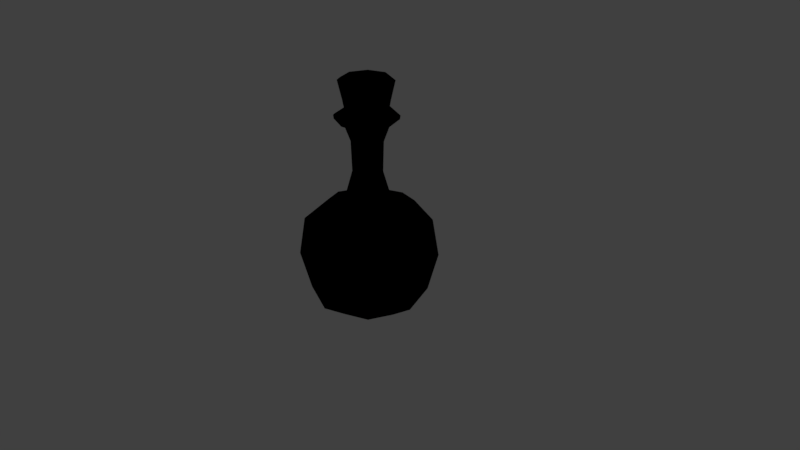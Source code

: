 # Source: potion.blend  (saved by Blender 2.78.0; exported with 4.5.12 LTS)
import bpy
from mathutils import Matrix  # noqa: F401  (used for matrix-valued properties, if any)

bpy.ops.wm.read_factory_settings(use_empty=True)
scene = bpy.context.scene
scene.name = 'Scene'

# ---- collections
col_collection_1 = bpy.data.collections.new('Collection 1'); scene.collection.children.link(col_collection_1)

# ---- images (referenced by path relative to the original .blend; pixels are not part of the script)
import os
ASSET_DIR = os.environ.get("B2B_ASSET_DIR", "")  # directory of the original .blend (textures are referenced by path, not embedded)
HERE = os.path.dirname(os.path.abspath(__file__))  # packed textures are extracted next to this script under _unpacked/

def load_image(name, relpath, width, height, colorspace="sRGB"):
    """Load a texture the original file referenced (path relative to the .blend, or extracted next to this script)."""
    p = next((c for c in (os.path.join(HERE, relpath), os.path.join(ASSET_DIR, relpath)) if relpath and os.path.exists(c)), "")
    if p:
        img = bpy.data.images.load(p, check_existing=True)
        img.name = name
    else:  # same state as the original file: an image datablock whose file is absent (Cycles renders it pink)
        img = bpy.data.images.new(name, width, height)
        img.source = "FILE"
        img.filepath = "//" + (relpath or name)
    img.colorspace_settings.name = colorspace
    return img
img_potion = load_image('potion', 'textures/potion.png', 1024, 1024, 'sRGB')

# ---- materials (node trees are filled in below, after node groups)
mat_potion = bpy.data.materials.new('potion')
mat_potion.alpha_threshold = 0.0
mat_potion.roughness = 0.5

# ---- material node trees
mat_potion.use_nodes = True; mat_potion.node_tree.nodes.clear()
_N = mat_potion.node_tree.nodes; _L = mat_potion.node_tree.links
n0 = _N.new('ShaderNodeOutputMaterial'); n0.name = 'Material Output'; n0.location = (300, 300)
n1 = _N.new('ShaderNodeBsdfDiffuse'); n1.name = 'Diffuse BSDF'; n1.location = (10, 300)
n1.inputs[0].default_value = (0.0, 0.0, 0.0, 1.0)
n2 = _N.new('ShaderNodeTexImage'); n2.name = 'Image Texture'; n2.location = (194, 180)
n2.width = 140
n2.image = img_potion
_L.new(n1.outputs[0], n0.inputs[0])
n0.is_active_output = True

# ---- world
world_world = bpy.data.worlds.new('World'); scene.world = world_world
world_world.color = (0.05088, 0.05088, 0.05088)
world_world.use_sun_shadow = False
world_world.sun_shadow_jitter_overblur = 0.0
world_world.cycles.sampling_method = 'MANUAL'

# ---- cameras
cam_camera = bpy.data.cameras.new('Camera')
cam_camera.clip_end = 100.0
cam_camera.lens = 35.0
cam_camera.sensor_width = 32.0
cam_camera.sensor_height = 18.0
cam_camera.ortho_scale = 7.314
cam_camera.dof.focus_distance = 0.0

# ---- lights
light_lamp = bpy.data.lights.new('Lamp', 'POINT')
light_lamp.transmission_factor = 0.0
light_lamp.cutoff_distance = 30.0
light_lamp.energy = 100.0
light_lamp.shadow_buffer_clip_start = 1.001
light_lamp.shadow_soft_size = 0.1
light_lamp.shadow_maximum_resolution = 0.006
light_lamp.use_absolute_resolution = True

# ---- meshes
me_sphere = bpy.data.meshes.new('Sphere')
me_sphere.from_pydata([(0.2123, 0.2123, 0.7699), (0.5719, 0.5719, 0.5), (0.6304, 0.6304, -4.371e-08), (0.5363, 0.5363, -0.5), (0.3145, 0.3145, -0.7177), (0.3002, 1.407e-07, 0.7699), (0.8087, 1.627e-07, 0.5), (0.8916, 1.349e-07, -4.371e-08), (0.7585, 1.905e-07, -0.5), (0.4448, 1.486e-07, -0.7177), (0.2123, -0.2123, 0.7699), (0.5719, -0.5719, 0.5), (0.6304, -0.6304, -4.371e-08), (0.5363, -0.5363, -0.5), (0.3145, -0.3145, -0.7177), (-3.623e-08, -0.3002, 0.7699), (4.115e-08, -0.8087, 0.5), (6.325e-09, -0.8916, -4.371e-08), (1.571e-08, -0.7585, -0.5), (-2.13e-09, -0.4448, -0.7177), (-0.2123, -0.2123, 0.7699), (-0.5719, -0.5719, 0.5), (-0.6304, -0.6304, -4.371e-08), (-0.5363, -0.5363, -0.5), (-0.3145, -0.3145, -0.7177), (-0.3002, 1.765e-07, 0.7699), (-0.8087, 1.071e-07, 0.5), (-0.8916, 1.614e-07, -4.371e-08), (-0.7585, 1.644e-07, -0.5), (-0.4448, 1.486e-07, -0.7177), (-0.2123, 0.2123, 0.7699), (-0.5719, 0.5719, 0.5), (-0.6304, 0.6304, -4.371e-08), (-0.5363, 0.5363, -0.5), (-0.3145, 0.3145, -0.7177), (1.744e-08, 0.3002, 0.7699), (-4.235e-08, 0.8087, 0.5), (6.325e-09, 0.8916, -4.371e-08), (1.571e-08, 0.7585, -0.5), (-1.539e-08, 0.4448, -0.7177), (0.4027, 1.365e-07, 1.874), (0.2848, 0.2848, 1.874), (0.2848, -0.2848, 1.874), (-4.377e-08, -0.4027, 1.874), (-0.2848, -0.2848, 1.874), (-0.4027, 1.845e-07, 1.874), (-0.2848, 0.2848, 1.874), (2.824e-08, 0.4027, 1.874), (6.425e-09, 0.19, 1.156), (7.75e-09, 0.2016, 1.542), (0.1425, 0.1425, 1.542), (0.1344, 0.1344, 1.156), (0.2016, 1.462e-07, 1.542), (0.19, 1.466e-07, 1.156), (0.1425, -0.1425, 1.542), (0.1344, -0.1344, 1.156), (-2.829e-08, -0.2016, 1.542), (-2.755e-08, -0.19, 1.156), (-0.1425, -0.1425, 1.542), (-0.1344, -0.1344, 1.156), (-0.2016, 1.702e-07, 1.542), (-0.19, 1.692e-07, 1.156), (-0.1344, 0.1344, 1.156), (-0.1425, 0.1425, 1.542), (0.4161, 0.4161, 0.6835), (0.5885, 1.5e-07, 0.6835), (0.4161, -0.4161, 0.6835), (3.539e-09, -0.5885, 0.6835), (-0.4161, -0.4161, 0.6835), (-0.5885, 1.38e-07, 0.6835), (-0.4161, 0.4161, 0.6835), (-1.449e-08, 0.5885, 0.6835), (0.2571, 1.43e-07, 1.885), (0.1818, 0.1818, 1.885), (0.1818, -0.1818, 1.885), (-3.298e-08, -0.2571, 1.885), (-0.1818, -0.1818, 1.885), (-0.2571, 1.736e-07, 1.885), (-0.1818, 0.1818, 1.885), (1.299e-08, 0.2571, 1.885), (0.3451, 1.369e-07, 2.306), (0.2441, 0.2441, 2.306), (0.2441, -0.2441, 2.306), (-3.858e-08, -0.3451, 2.306), (-0.2441, -0.2441, 2.306), (-0.3451, 1.781e-07, 2.306), (-0.2441, 0.2441, 2.306), (2.313e-08, 0.3451, 2.306), (0.2899, 1.413e-07, 2.065), (0.205, -0.205, 2.065), (-0.205, 0.205, 2.065), (1.598e-08, 0.2899, 2.065), (-0.205, -0.205, 2.065), (-0.2899, 1.758e-07, 2.065), (-3.585e-08, -0.2899, 2.065), (0.205, 0.205, 2.065), (-0.2432, 0.2432, 1.913), (2.018e-08, 0.344, 1.913), (-0.2432, -0.2432, 1.913), (-0.344, 1.791e-07, 1.913), (0.2432, -0.2432, 1.913), (-4.134e-08, -0.344, 1.913), (0.2432, 0.2432, 1.913), (0.344, 1.381e-07, 1.913), (2.356e-08, 0.3795, 1.896), (-0.3795, 1.825e-07, 1.896), (-4.43e-08, -0.3795, 1.896), (0.3795, 1.372e-07, 1.896), (-0.2684, 0.2684, 1.896), (-0.2684, -0.2684, 1.896), (0.2684, -0.2684, 1.896), (0.2684, 0.2684, 1.896), (-0.2125, 0.2125, 1.914), (-0.2125, -0.2125, 1.914), (0.2125, -0.2125, 1.914), (0.2125, 0.2125, 1.914), (1.658e-08, 0.3005, 1.914), (-0.3005, 1.764e-07, 1.914), (-3.716e-08, -0.3005, 1.914), (0.3005, 1.405e-07, 1.914), (0.3056, 1.392e-07, 2.339), (0.2161, 0.2161, 2.339), (0.2161, -0.2161, 2.339), (-4.508e-08, -0.3056, 2.339), (-0.2161, -0.2161, 2.339), (-0.3056, 1.756e-07, 2.339), (-0.2161, 0.2161, 2.339), (9.575e-09, 0.3056, 2.339), (2.717e-08, 0.3958, 1.827), (-0.2799, 0.2799, 1.827), (0.2799, 0.2799, 1.827), (0.3958, 1.369e-07, 1.827), (0.2799, -0.2799, 1.827), (-4.361e-08, -0.3958, 1.827), (-0.2799, -0.2799, 1.827), (-0.3958, 1.841e-07, 1.827), (0.1925, 0.1925, 1.735), (0.2722, 1.428e-07, 1.735), (0.1925, -0.1925, 1.735), (-3.385e-08, -0.2722, 1.735), (-0.1925, -0.1925, 1.735), (-0.2722, 1.753e-07, 1.735), (1.482e-08, 0.2722, 1.735), (-0.1925, 0.1925, 1.735), (1.719e-08, 0.2945, 1.777), (-0.2083, 0.2083, 1.777), (0.2083, 0.2083, 1.777), (0.2945, 1.41e-07, 1.777), (0.2083, -0.2083, 1.777), (-3.548e-08, -0.2945, 1.777), (-0.2083, -0.2083, 1.777), (-0.2945, 1.761e-07, 1.777)], [], [(38, 37, 2, 3), (71, 35, 0, 64), (39, 38, 3, 4), (37, 36, 1, 2), (4, 3, 8, 9), (2, 1, 6, 7), (3, 2, 7, 8), (64, 0, 5, 65), (9, 8, 13, 14), (7, 6, 11, 12), (8, 7, 12, 13), (65, 5, 10, 66), (14, 13, 18, 19), (12, 11, 16, 17), (13, 12, 17, 18), (66, 10, 15, 67), (19, 18, 23, 24), (17, 16, 21, 22), (18, 17, 22, 23), (67, 15, 20, 68), (22, 21, 26, 27), (23, 22, 27, 28), (68, 20, 25, 69), (24, 23, 28, 29), (28, 27, 32, 33), (69, 25, 30, 70), (29, 28, 33, 34), (27, 26, 31, 32), (4, 9, 14, 19, 24, 29, 34, 39), (33, 32, 37, 38), (70, 30, 35, 71), (34, 33, 38, 39), (32, 31, 36, 37), (130, 128, 47, 41), (116, 112, 78, 79), (131, 130, 41, 40), (132, 131, 40, 42), (133, 132, 42, 43), (134, 133, 43, 44), (135, 134, 44, 45), (128, 129, 46, 47), (129, 135, 45, 46), (30, 25, 61, 62), (62, 61, 60, 63), (35, 30, 62, 48), (48, 62, 63, 49), (25, 20, 59, 61), (61, 59, 58, 60), (20, 15, 57, 59), (59, 57, 56, 58), (15, 10, 55, 57), (57, 55, 54, 56), (10, 5, 53, 55), (55, 53, 52, 54), (5, 0, 51, 53), (53, 51, 50, 52), (0, 35, 48, 51), (51, 48, 49, 50), (31, 70, 71, 36), (26, 69, 70, 31), (21, 68, 69, 26), (16, 67, 68, 21), (11, 66, 67, 16), (6, 65, 66, 11), (1, 64, 65, 6), (36, 71, 64, 1), (89, 88, 80, 82), (117, 113, 76, 77), (118, 114, 74, 75), (119, 115, 73, 72), (115, 116, 79, 73), (112, 117, 77, 78), (113, 118, 75, 76), (114, 119, 72, 74), (85, 84, 124, 125), (91, 90, 86, 87), (93, 92, 84, 85), (94, 89, 82, 83), (88, 95, 81, 80), (95, 91, 87, 81), (90, 93, 85, 86), (92, 94, 83, 84), (76, 75, 94, 92), (78, 77, 93, 90), (73, 79, 91, 95), (72, 73, 95, 88), (75, 74, 89, 94), (77, 76, 92, 93), (79, 78, 90, 91), (74, 72, 88, 89), (110, 107, 103, 100), (109, 106, 101, 98), (108, 105, 99, 96), (111, 104, 97, 102), (107, 111, 102, 103), (106, 110, 100, 101), (105, 109, 98, 99), (104, 108, 96, 97), (47, 46, 108, 104), (45, 44, 109, 105), (43, 42, 110, 106), (40, 41, 111, 107), (41, 47, 104, 111), (46, 45, 105, 108), (44, 43, 106, 109), (42, 40, 107, 110), (100, 103, 119, 114), (98, 101, 118, 113), (96, 99, 117, 112), (102, 97, 116, 115), (103, 102, 115, 119), (101, 100, 114, 118), (99, 98, 113, 117), (97, 96, 112, 116), (120, 121, 127, 126, 125, 124, 123, 122), (83, 82, 122, 123), (80, 81, 121, 120), (81, 87, 127, 121), (86, 85, 125, 126), (84, 83, 123, 124), (82, 80, 120, 122), (87, 86, 126, 127), (145, 151, 135, 129), (144, 145, 129, 128), (151, 150, 134, 135), (150, 149, 133, 134), (149, 148, 132, 133), (148, 147, 131, 132), (147, 146, 130, 131), (146, 144, 128, 130), (50, 49, 142, 136), (52, 50, 136, 137), (54, 52, 137, 138), (56, 54, 138, 139), (58, 56, 139, 140), (60, 58, 140, 141), (49, 63, 143, 142), (63, 60, 141, 143), (136, 142, 144, 146), (137, 136, 146, 147), (138, 137, 147, 148), (139, 138, 148, 149), (140, 139, 149, 150), (141, 140, 150, 151), (142, 143, 145, 144), (143, 141, 151, 145)])
me_sphere.polygons.foreach_set('use_smooth', [True] * 146)
_uv = me_sphere.uv_layers.new(name='UVMap')
_uv.uv.foreach_set('vector', [0.5948, 0.4996, 0.4809, 0.4876, 0.4947, 0.3736, 0.6066, 0.4026, 0.3007, 0.2439, 0.2414, 0.2178, 0.2414, 0.1635, 0.3007, 0.1375, 0.6202, 0.1395, 0.6847, 0.1111, 0.6847, 0.2483, 0.6202, 0.2199, 0.4809, 0.4876, 0.3727, 0.4951, 0.3853, 0.3917, 0.4947, 0.3736, 0.6202, 0.2199, 0.6847, 0.2483, 0.5934, 0.3453, 0.5666, 0.2768, 0.749, 0.6492, 0.6406, 0.625, 0.6333, 0.521, 0.741, 0.5346, 0.8622, 0.6265, 0.749, 0.6492, 0.741, 0.5346, 0.8553, 0.529, 0.3007, 0.1375, 0.2414, 0.1635, 0.2053, 0.1252, 0.2298, 0.06225, 0.5666, 0.2768, 0.5934, 0.3453, 0.4641, 0.3453, 0.4908, 0.2768, 0.741, 0.5346, 0.6333, 0.521, 0.6406, 0.375, 0.749, 0.3736, 0.8553, 0.529, 0.741, 0.5346, 0.749, 0.3736, 0.8622, 0.392, 0.2298, 0.06225, 0.2053, 0.1252, 0.1541, 0.1252, 0.1296, 0.06225, 0.4908, 0.2768, 0.4641, 0.3453, 0.3727, 0.2483, 0.4373, 0.2199, 0.1354, 0.7847, 0.02587, 0.7666, 0.01336, 0.6632, 0.1216, 0.6707, 0.2472, 0.7557, 0.1354, 0.7847, 0.1216, 0.6707, 0.2355, 0.6587, 0.1296, 0.06225, 0.1541, 0.1252, 0.118, 0.1635, 0.05866, 0.1375, 0.4373, 0.2199, 0.3727, 0.2483, 0.3727, 0.1111, 0.4373, 0.1395, 0.1216, 0.6707, 0.01336, 0.6632, 0.01336, 0.517, 0.1216, 0.5095, 0.2355, 0.6587, 0.1216, 0.6707, 0.1216, 0.5095, 0.2355, 0.5216, 0.05866, 0.1375, 0.118, 0.1635, 0.118, 0.2178, 0.05866, 0.2439, 0.1216, 0.5095, 0.01336, 0.517, 0.02587, 0.4136, 0.1354, 0.3955, 0.2355, 0.5216, 0.1216, 0.5095, 0.1354, 0.3955, 0.2472, 0.4246, 0.05866, 0.2439, 0.118, 0.2178, 0.1541, 0.2562, 0.1296, 0.3191, 0.4373, 0.1395, 0.3727, 0.1111, 0.4641, 0.01417, 0.4908, 0.08264, 0.6066, 0.7337, 0.4947, 0.7628, 0.4809, 0.6488, 0.5948, 0.6368, 0.1296, 0.3191, 0.1541, 0.2562, 0.2053, 0.2562, 0.2298, 0.3191, 0.4908, 0.08264, 0.4641, 0.01417, 0.5934, 0.01417, 0.5666, 0.08264, 0.4947, 0.7628, 0.3853, 0.7447, 0.3727, 0.6413, 0.4809, 0.6488, 0.6202, 0.2199, 0.5666, 0.2768, 0.4908, 0.2768, 0.4373, 0.2199, 0.4373, 0.1395, 0.4908, 0.08264, 0.5666, 0.08264, 0.6202, 0.1395, 0.5948, 0.6368, 0.4809, 0.6488, 0.4809, 0.4876, 0.5948, 0.4996, 0.2298, 0.3191, 0.2053, 0.2562, 0.2414, 0.2178, 0.3007, 0.2439, 0.5666, 0.08264, 0.5934, 0.01417, 0.6847, 0.1111, 0.6202, 0.1395, 0.4809, 0.6488, 0.3727, 0.6413, 0.3727, 0.4951, 0.4809, 0.4876, 0.3336, 0.397, 0.3275, 0.4476, 0.3171, 0.447, 0.3233, 0.3955, 0.5174, 0.9062, 0.4812, 0.9446, 0.4775, 0.9351, 0.5084, 0.9023, 0.2843, 0.6723, 0.2879, 0.7232, 0.2776, 0.7241, 0.2739, 0.6724, 0.2879, 0.6009, 0.2843, 0.6723, 0.2739, 0.6724, 0.2776, 0.5997, 0.2843, 0.5192, 0.2904, 0.5698, 0.2801, 0.5713, 0.2739, 0.5198, 0.2843, 0.4476, 0.2843, 0.5192, 0.2739, 0.5198, 0.2739, 0.447, 0.2904, 0.397, 0.2843, 0.4476, 0.2739, 0.447, 0.2801, 0.3955, 0.3275, 0.4476, 0.3275, 0.5192, 0.3171, 0.5198, 0.3171, 0.447, 0.3275, 0.5192, 0.3336, 0.5698, 0.3233, 0.5713, 0.3171, 0.5198, 0.7476, 0.25, 0.7115, 0.2549, 0.7341, 0.1658, 0.757, 0.1626, 0.757, 0.1626, 0.7341, 0.1658, 0.7317, 0.07518, 0.756, 0.07186, 0.7988, 0.25, 0.7476, 0.25, 0.757, 0.1626, 0.7894, 0.1626, 0.7894, 0.1626, 0.757, 0.1626, 0.756, 0.07186, 0.7904, 0.07186, 0.7568, 0.9182, 0.7206, 0.9133, 0.7112, 0.826, 0.7341, 0.8291, 0.7341, 0.8291, 0.7112, 0.826, 0.7122, 0.7352, 0.7365, 0.7385, 0.7206, 0.9133, 0.6695, 0.9133, 0.6788, 0.826, 0.7112, 0.826, 0.7112, 0.826, 0.6788, 0.826, 0.6779, 0.7352, 0.7122, 0.7352, 0.6695, 0.9133, 0.6333, 0.9182, 0.6559, 0.8291, 0.6788, 0.826, 0.6788, 0.826, 0.6559, 0.8291, 0.6536, 0.7385, 0.6779, 0.7352, 0.8708, 0.9134, 0.8196, 0.9133, 0.8292, 0.826, 0.8616, 0.8261, 0.8616, 0.8261, 0.8292, 0.826, 0.8284, 0.7352, 0.8628, 0.7353, 0.8196, 0.9133, 0.7835, 0.9182, 0.8063, 0.8291, 0.8292, 0.826, 0.8292, 0.826, 0.8063, 0.8291, 0.8041, 0.7385, 0.8284, 0.7352, 0.8349, 0.2549, 0.7988, 0.25, 0.7894, 0.1626, 0.8123, 0.1658, 0.8123, 0.1658, 0.7894, 0.1626, 0.7904, 0.07186, 0.8146, 0.07518, 0.2486, 0.3672, 0.2298, 0.3191, 0.3007, 0.2439, 0.346, 0.2638, 0.1108, 0.3672, 0.1296, 0.3191, 0.2298, 0.3191, 0.2486, 0.3672, 0.01336, 0.2638, 0.05866, 0.2439, 0.1296, 0.3191, 0.1108, 0.3672, 0.01336, 0.1176, 0.05866, 0.1375, 0.05866, 0.2439, 0.01336, 0.2638, 0.1108, 0.01417, 0.1296, 0.06225, 0.05866, 0.1375, 0.01336, 0.1176, 0.2486, 0.01417, 0.2298, 0.06225, 0.1296, 0.06225, 0.1108, 0.01417, 0.346, 0.1176, 0.3007, 0.1375, 0.2298, 0.06225, 0.2486, 0.01417, 0.346, 0.2638, 0.3007, 0.2439, 0.3007, 0.1375, 0.346, 0.1176, 0.9464, 0.3817, 0.9438, 0.434, 0.8889, 0.4359, 0.892, 0.3736, 0.43, 0.9446, 0.3938, 0.9062, 0.4027, 0.9023, 0.4337, 0.9351, 0.3938, 0.8518, 0.43, 0.8134, 0.4337, 0.8229, 0.4027, 0.8558, 0.4812, 0.8134, 0.5174, 0.8518, 0.5084, 0.8558, 0.4775, 0.8229, 0.5174, 0.8518, 0.5174, 0.9062, 0.5084, 0.9023, 0.5084, 0.8558, 0.4812, 0.9446, 0.43, 0.9446, 0.4337, 0.9351, 0.4775, 0.9351, 0.3938, 0.9062, 0.3938, 0.8518, 0.4027, 0.8558, 0.4027, 0.9023, 0.43, 0.8134, 0.4812, 0.8134, 0.4775, 0.8229, 0.4337, 0.8229, 0.2445, 0.9637, 0.2029, 0.9196, 0.211, 0.916, 0.2478, 0.9551, 0.9164, 0.0633, 0.9164, 0.1157, 0.8616, 0.1207, 0.8616, 0.0583, 0.9208, 0.2052, 0.9164, 0.2423, 0.8616, 0.2373, 0.867, 0.1932, 0.9164, 0.2947, 0.9208, 0.3318, 0.867, 0.3438, 0.8616, 0.2997, 0.9438, 0.434, 0.9464, 0.4713, 0.892, 0.4803, 0.8889, 0.4359, 0.9208, 0.02624, 0.9164, 0.0633, 0.8616, 0.0583, 0.867, 0.01417, 0.9164, 0.1157, 0.9208, 0.1528, 0.867, 0.1648, 0.8616, 0.1207, 0.9164, 0.2423, 0.9164, 0.2947, 0.8616, 0.2997, 0.8616, 0.2373, 0.9568, 0.2453, 0.9568, 0.2917, 0.9164, 0.2947, 0.9164, 0.2423, 0.9568, 0.1127, 0.9608, 0.1456, 0.9208, 0.1528, 0.9164, 0.1157, 0.9608, 0.03339, 0.9568, 0.06626, 0.9164, 0.0633, 0.9208, 0.02624, 0.9843, 0.4333, 0.9866, 0.4664, 0.9464, 0.4713, 0.9438, 0.434, 0.9568, 0.2917, 0.9608, 0.3246, 0.9208, 0.3318, 0.9164, 0.2947, 0.9608, 0.2124, 0.9568, 0.2453, 0.9164, 0.2423, 0.9208, 0.2052, 0.9568, 0.06626, 0.9568, 0.1127, 0.9164, 0.1157, 0.9164, 0.0633, 0.9866, 0.3869, 0.9843, 0.4333, 0.9438, 0.434, 0.9464, 0.3817, 0.4232, 0.7962, 0.4879, 0.7962, 0.4849, 0.8039, 0.4263, 0.8039, 0.3775, 0.9133, 0.3775, 0.8447, 0.3848, 0.8479, 0.3848, 0.9101, 0.4879, 0.9618, 0.4232, 0.9618, 0.4263, 0.9541, 0.4849, 0.9541, 0.5336, 0.8447, 0.5336, 0.9133, 0.5263, 0.9101, 0.5263, 0.8479, 0.4879, 0.7962, 0.5336, 0.8447, 0.5263, 0.8479, 0.4849, 0.8039, 0.3775, 0.8447, 0.4232, 0.7962, 0.4263, 0.8039, 0.3848, 0.8479, 0.4232, 0.9618, 0.3775, 0.9133, 0.3848, 0.9101, 0.4263, 0.9541, 0.5336, 0.9133, 0.4879, 0.9618, 0.4849, 0.9541, 0.5263, 0.9101, 0.5384, 0.9154, 0.4899, 0.9669, 0.4879, 0.9618, 0.5336, 0.9133, 0.4213, 0.9669, 0.3727, 0.9154, 0.3775, 0.9133, 0.4232, 0.9618, 0.3727, 0.8426, 0.4213, 0.7911, 0.4232, 0.7962, 0.3775, 0.8447, 0.4899, 0.7911, 0.5384, 0.8426, 0.5336, 0.8447, 0.4879, 0.7962, 0.5384, 0.8426, 0.5384, 0.9154, 0.5336, 0.9133, 0.5336, 0.8447, 0.4899, 0.9669, 0.4213, 0.9669, 0.4232, 0.9618, 0.4879, 0.9618, 0.3727, 0.9154, 0.3727, 0.8426, 0.3775, 0.8447, 0.3775, 0.9133, 0.4213, 0.7911, 0.4899, 0.7911, 0.4879, 0.7962, 0.4232, 0.7962, 0.4263, 0.8039, 0.4849, 0.8039, 0.4812, 0.8134, 0.43, 0.8134, 0.3848, 0.9101, 0.3848, 0.8479, 0.3938, 0.8518, 0.3938, 0.9062, 0.4849, 0.9541, 0.4263, 0.9541, 0.43, 0.9446, 0.4812, 0.9446, 0.5263, 0.8479, 0.5263, 0.9101, 0.5174, 0.9062, 0.5174, 0.8518, 0.4849, 0.8039, 0.5263, 0.8479, 0.5174, 0.8518, 0.4812, 0.8134, 0.3848, 0.8479, 0.4263, 0.8039, 0.43, 0.8134, 0.3938, 0.8518, 0.4263, 0.9541, 0.3848, 0.9101, 0.3938, 0.9062, 0.43, 0.9446, 0.5263, 0.9101, 0.4849, 0.9541, 0.4812, 0.9446, 0.5174, 0.9062, 0.2999, 0.8217, 0.3367, 0.8608, 0.3367, 0.916, 0.2999, 0.9551, 0.2478, 0.9551, 0.211, 0.916, 0.211, 0.8608, 0.2478, 0.8217, 0.2029, 0.8572, 0.2445, 0.8131, 0.2478, 0.8217, 0.211, 0.8608, 0.3033, 0.8131, 0.3449, 0.8572, 0.3367, 0.8608, 0.2999, 0.8217, 0.3449, 0.8572, 0.3449, 0.9196, 0.3367, 0.916, 0.3367, 0.8608, 0.3033, 0.9637, 0.2445, 0.9637, 0.2478, 0.9551, 0.2999, 0.9551, 0.2029, 0.9196, 0.2029, 0.8572, 0.211, 0.8608, 0.211, 0.916, 0.2445, 0.8131, 0.3033, 0.8131, 0.2999, 0.8217, 0.2478, 0.8217, 0.3449, 0.9196, 0.3033, 0.9637, 0.2999, 0.9551, 0.3367, 0.916, 0.06967, 0.9637, 0.1199, 0.9637, 0.1285, 0.9858, 0.06104, 0.9858, 0.03419, 0.9261, 0.06967, 0.9637, 0.06104, 0.9858, 0.01336, 0.9352, 0.1199, 0.9637, 0.1553, 0.9261, 0.1762, 0.9352, 0.1285, 0.9858, 0.1553, 0.9261, 0.1553, 0.8728, 0.1762, 0.8637, 0.1762, 0.9352, 0.1553, 0.8728, 0.1199, 0.8352, 0.1285, 0.8131, 0.1762, 0.8637, 0.1199, 0.8352, 0.06967, 0.8352, 0.06104, 0.8131, 0.1285, 0.8131, 0.06967, 0.8352, 0.03419, 0.8728, 0.01336, 0.8637, 0.06104, 0.8131, 0.03419, 0.8728, 0.03419, 0.9261, 0.01336, 0.9352, 0.01336, 0.8637, 0.8146, 0.07518, 0.7904, 0.07186, 0.7964, 0.0247, 0.8292, 0.02917, 0.8284, 0.7352, 0.8041, 0.7385, 0.7897, 0.6925, 0.8225, 0.6881, 0.8628, 0.7353, 0.8284, 0.7352, 0.8225, 0.6881, 0.8689, 0.6882, 0.6779, 0.7352, 0.6536, 0.7385, 0.639, 0.6925, 0.6718, 0.6881, 0.7122, 0.7352, 0.6779, 0.7352, 0.6718, 0.6881, 0.7182, 0.6881, 0.7365, 0.7385, 0.7122, 0.7352, 0.7182, 0.6881, 0.751, 0.6925, 0.7904, 0.07186, 0.756, 0.07186, 0.75, 0.0247, 0.7964, 0.0247, 0.756, 0.07186, 0.7317, 0.07518, 0.7172, 0.02917, 0.75, 0.0247, 0.8292, 0.02917, 0.7964, 0.0247, 0.7983, 0.01417, 0.8338, 0.01901, 0.8225, 0.6881, 0.7897, 0.6925, 0.7851, 0.6823, 0.8206, 0.6775, 0.8689, 0.6882, 0.8225, 0.6881, 0.8206, 0.6775, 0.8708, 0.6776, 0.6718, 0.6881, 0.639, 0.6925, 0.6344, 0.6824, 0.6699, 0.6775, 0.7182, 0.6881, 0.6718, 0.6881, 0.6699, 0.6775, 0.7201, 0.6775, 0.751, 0.6925, 0.7182, 0.6881, 0.7201, 0.6775, 0.7556, 0.6824, 0.7964, 0.0247, 0.75, 0.0247, 0.7481, 0.01417, 0.7983, 0.01417, 0.75, 0.0247, 0.7172, 0.02917, 0.7126, 0.01901, 0.7481, 0.01417])
me_sphere.materials.append(mat_potion)
me_sphere.use_remesh_preserve_volume = False
me_sphere.use_remesh_preserve_attributes = False
me_sphere.use_mirror_vertex_groups = False
me_sphere.update()

# ---- objects
ob_sphere = bpy.data.objects.new('Sphere', me_sphere)
ob_lamp = bpy.data.objects.new('Lamp', light_lamp)
ob_camera = bpy.data.objects.new('Camera', cam_camera)

# ---- transforms, parenting, visibility, modifiers, constraints
ob_sphere.location = (0.0, 0.0, 0.0)
ob_sphere.lineart.crease_threshold = 0.0
ob_lamp.location = (4.076, 1.005, 5.904)
ob_lamp.rotation_euler = (0.6503, 0.05522, 1.866)
ob_lamp.lock_rotations_4d = False
ob_lamp.empty_display_type = 'ARROWS'
ob_lamp.color = (0.0, 0.0, 0.0, 0.0)
ob_lamp.lineart.crease_threshold = 0.0
ob_camera.location = (7.481, -6.508, 5.344)
ob_camera.rotation_euler = (1.109, 0.0, 0.8149)
ob_camera.lock_rotations_4d = False
ob_camera.empty_display_type = 'ARROWS'
ob_camera.color = (0.0, 0.0, 0.0, 0.0)
ob_camera.display_type = 'WIRE'
ob_camera.lineart.crease_threshold = 0.0

# ---- collection membership
col_collection_1.objects.link(ob_sphere)
col_collection_1.objects.link(ob_lamp)
col_collection_1.objects.link(ob_camera)

# ---- scene / render settings (as saved in the file)
scene.camera = ob_camera
scene.frame_start = 1; scene.frame_end = 250; scene.frame_set(1)
scene.render.engine = 'CYCLES'
scene.render.resolution_percentage = 50
scene.render.dither_intensity = 0.0
scene.cycles.use_denoising = False
scene.cycles.samples = 128
scene.cycles.sampling_pattern = 'TABULATED_SOBOL'
scene.cycles.light_sampling_threshold = 0.0
scene.cycles.use_adaptive_sampling = False
scene.cycles.use_light_tree = False
scene.cycles.blur_glossy = 0.0
scene.cycles.sample_clamp_indirect = 0.0
scene.view_settings.view_transform = 'Standard'
bpy.context.view_layer.update()
